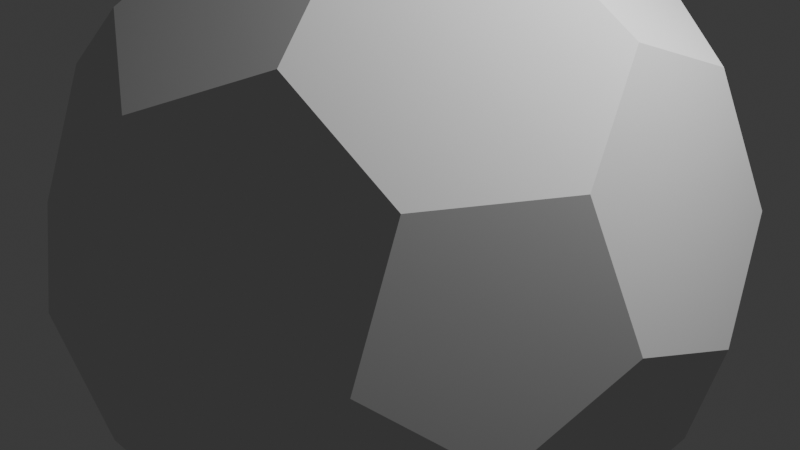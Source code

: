 # Source: Soccer.blend  (saved by Blender 4.4.32; exported with 4.5.12 LTS)
import bpy
from mathutils import Matrix  # noqa: F401  (used for matrix-valued properties, if any)

bpy.ops.wm.read_factory_settings(use_empty=True)
scene = bpy.context.scene
scene.name = 'Scene'

# ---- world
world_world = bpy.data.worlds.new('World'); scene.world = world_world
world_world.use_nodes = True; world_world.node_tree.nodes.clear()
_N = world_world.node_tree.nodes; _L = world_world.node_tree.links
n0 = _N.new('ShaderNodeOutputWorld'); n0.name = 'World Output'; n0.location = (300, 300)
n1 = _N.new('ShaderNodeBackground'); n1.name = 'Background'; n1.location = (10, 300)
n1.inputs[0].default_value = (0.05088, 0.05088, 0.05088, 1.0)
_L.new(n1.outputs[0], n0.inputs[0])
n0.is_active_output = True
world_world.color = (0.05088, 0.05088, 0.05088)
world_world.sun_shadow_jitter_overblur = 0.0

# ---- cameras
cam_camera = bpy.data.cameras.new('Camera')
cam_camera.clip_end = 100.0
cam_camera.ortho_scale = 7.314

# ---- lights
light_light = bpy.data.lights.new('Light', 'POINT')
light_light.energy = 1000.0
light_light.shadow_soft_size = 0.1

# ---- meshes
me_mesh_000 = bpy.data.meshes.new('Mesh.000')
me_mesh_000.from_pydata([(0.7057, -1.57, 3.044), (1.411, -2.385, 2.133), (-0.7057, -1.57, 3.044), (-1.411, -2.385, 2.133), (-0.7057, -3.2, 1.222), (0.7057, -3.2, 1.222)], [], [(3, 4, 5), (5, 1, 0), (0, 2, 3), (5, 0, 3)])
me_mesh_000.polygons.foreach_set('use_smooth', [0, 1, 0, 1])
_uv = me_mesh_000.uv_layers.new(name='UVMap')
_uv.uv.foreach_set('vector', [-277.8, -3.066, -138.9, -243.7, 138.9, -243.7, 138.9, -243.7, 277.8, -3.066, 138.9, 237.5, 138.9, 237.5, -138.9, 237.5, -277.8, -3.066, 138.9, -243.7, 138.9, 237.5, -277.8, -3.066])
me_mesh_000.materials.append(None)
me_mesh_000.update()
me_mesh_000.normals_split_custom_set([tuple(v) for v in zip(*[iter([0.0, -0.7454, 0.6667, 0.0, -0.7454, 0.6667, 0.0, -0.7454, 0.6667, 1.782e-06, -0.7454, 0.6667, 1.603e-05, -0.7454, 0.6667, 1.782e-06, -0.7454, 0.6667, 0.0, -0.7454, 0.6667, 0.0, -0.7454, 0.6667, 0.0, -0.7454, 0.6667, 1.782e-06, -0.7454, 0.6667, 1.782e-06, -0.7454, 0.6667, -5.344e-06, -0.7454, 0.6667])] * 3)])
me_mesh_001 = bpy.data.meshes.new('Mesh.001')
me_mesh_001.from_pydata([(-2.553, 2.385, -0.1556), (-2.989, 1.57, 0.911), (-2.553, 1.881, -1.474), (-2.989, 0.563, -1.726), (-3.425, 0.2518, 0.6592), (-3.425, -0.2518, -0.6592)], [], [(3, 5, 4), (4, 1, 0), (0, 2, 3), (4, 0, 3)])
_uv = me_mesh_001.uv_layers.new(name='UVMap')
_uv.uv.foreach_set('vector', [-254.6, -112.1, -34.95, -282.2, 222.2, -177.1, 222.2, -177.1, 259.7, 98.19, 40.09, 268.3, 40.09, 268.3, -217.1, 163.2, -254.6, -112.1, 222.2, -177.1, 40.09, 268.3, -254.6, -112.1])
me_mesh_001.materials.append(None)
me_mesh_001.update()
me_mesh_001.normals_split_custom_set([tuple(v) for v in zip(*[iter([-0.9342, 0.3333, -0.1273, -0.9342, 0.3333, -0.1273, -0.9342, 0.3333, -0.1273, -0.9342, 0.3333, -0.1273, -0.9342, 0.3333, -0.1273, -0.9342, 0.3333, -0.1273, -0.9342, 0.3333, -0.1273, -0.9342, 0.3333, -0.1273, -0.9342, 0.3333, -0.1273, -0.9342, 0.3333, -0.1273, -0.9342, 0.3333, -0.1273, -0.9342, 0.3333, -0.1273])] * 3)])
me_mesh_002 = bpy.data.meshes.new('Mesh.002')
me_mesh_002.from_pydata([(-1.411, 2.385, -2.133), (-2.553, 1.881, -1.474), (-0.7057, 1.57, -3.044), (-1.142, 0.2518, -3.296), (-2.284, -0.2518, -2.637), (-2.989, 0.563, -1.726)], [], [(2, 3, 4), (4, 5, 1), (1, 0, 2), (4, 1, 2)])
_uv = me_mesh_002.uv_layers.new(name='UVMap')
_uv.uv.foreach_set('vector', [-255.6, 98.76, -218.0, -176.5, 39.11, -281.7, 39.11, -281.7, 258.7, -111.5, 221.2, 163.7, 221.2, 163.7, -35.93, 268.9, -255.6, 98.76, 39.11, -281.7, 221.2, 163.7, -255.6, 98.76])
me_mesh_002.materials.append(None)
me_mesh_002.update()
me_mesh_002.normals_split_custom_set([tuple(v) for v in zip(*[iter([-0.5773, 0.3333, -0.7454, -0.5773, 0.3333, -0.7454, -0.5773, 0.3333, -0.7454, -0.5773, 0.3333, -0.7454, -0.5773, 0.3333, -0.7454, -0.5773, 0.3333, -0.7454, -0.5774, 0.3333, -0.7454, -0.5774, 0.3333, -0.7454, -0.5774, 0.3333, -0.7454, -0.5773, 0.3333, -0.7454, -0.5773, 0.3333, -0.7454, -0.5773, 0.3333, -0.7454])] * 3)])
me_mesh_003 = bpy.data.meshes.new('Mesh.003')
me_mesh_003.from_pydata([(-1.411, 3.2, 1e-06), (-0.7057, 3.2, -1.222), (-2.553, 2.385, -0.1556), (-1.411, 2.385, -2.133), (-2.553, 1.881, -1.474)], [], [(0, 1, 3), (3, 4, 2), (3, 2, 0)])
_uv = me_mesh_003.uv_layers.new(name='UVMap')
_uv.uv.foreach_set('vector', [141.2, 187.7, -136.7, 187.7, -222.5, -76.55, -222.5, -76.55, 2.248, -239.9, 227.0, -76.55, -222.5, -76.55, 227.0, -76.55, 141.2, 187.7])
me_mesh_003.materials.append(None)
me_mesh_003.update()
me_mesh_003.normals_split_custom_set([tuple(v) for v in zip(*[iter([-0.5257, 0.7947, -0.3035, -0.5257, 0.7947, -0.3035, -0.5257, 0.7947, -0.3035, -0.5257, 0.7946, -0.3035, -0.5257, 0.7946, -0.3035, -0.5257, 0.7946, -0.3035, -0.5257, 0.7947, -0.3035, -0.5257, 0.7947, -0.3035, -0.5257, 0.7947, -0.3035])] * 3)])
me_mesh_004 = bpy.data.meshes.new('Mesh.004')
me_mesh_004.from_pydata([(0.7057, 3.2, -1.222), (-0.7057, 3.2, -1.222), (-1.411, 2.385, -2.133), (-0.7057, 1.57, -3.044), (1.411, 2.385, -2.133), (0.7057, 1.57, -3.044)], [], [(5, 3, 2), (2, 1, 0), (0, 4, 5), (2, 0, 5)])
me_mesh_004.polygons.foreach_set('use_smooth', [1, 0, 0, 0])
_uv = me_mesh_004.uv_layers.new(name='UVMap')
_uv.uv.foreach_set('vector', [-138.9, -243.7, 138.9, -243.7, 277.8, -3.066, 277.8, -3.066, 138.9, 237.5, -138.9, 237.5, -138.9, 237.5, -277.8, -3.066, -138.9, -243.7, 277.8, -3.066, -138.9, 237.5, -138.9, -243.7])
me_mesh_004.materials.append(None)
me_mesh_004.update()
me_mesh_004.normals_split_custom_set([tuple(v) for v in zip(*[iter([0.0, 0.7453, -0.6667, 0.0, 0.7453, -0.6667, 0.0, 0.7453, -0.6667, 0.0, 0.7454, -0.6667, 0.0, 0.7454, -0.6667, 0.0, 0.7454, -0.6667, -1.797e-05, 0.7454, -0.6667, -1.797e-05, 0.7454, -0.6667, -1.797e-05, 0.7454, -0.6667, 5.989e-06, 0.7454, -0.6667, 5.989e-06, 0.7454, -0.6667, 5.989e-06, 0.7454, -0.6667])] * 3)])
me_mesh_005 = bpy.data.meshes.new('Mesh.005')
me_mesh_005.from_pydata([(-1.411, 3.2, 1e-06), (-0.7057, 3.2, 1.222), (0.7057, 3.2, 1.222), (1.411, 3.2, 1e-06), (0.7057, 3.2, -1.222), (-0.7057, 3.2, -1.222)], [], [(5, 0, 1), (1, 2, 3), (3, 4, 5), (1, 3, 5)])
_uv = me_mesh_005.uv_layers.new(name='UVMap')
_uv.uv.foreach_set('vector', [-138.9, 238.0, -277.8, -2.596, -138.9, -243.2, -138.9, -243.2, 138.9, -243.2, 277.8, -2.596, 277.8, -2.596, 138.9, 238.0, -138.9, 238.0, -138.9, -243.2, 277.8, -2.596, -138.9, 238.0])
me_mesh_005.materials.append(None)
me_mesh_005.update()
me_mesh_005.normals_split_custom_set([tuple(v) for v in zip(*[iter([0.0, 1.0, 0.0, 0.0, 1.0, 0.0, 0.0, 1.0, 0.0, 0.0, 1.0, 5.529e-07, 0.0, 1.0, 5.529e-07, 0.0, 1.0, 5.529e-07, 0.0, 1.0, -5.529e-07, 0.0, 1.0, -5.529e-07, 0.0, 1.0, -5.529e-07, 0.0, 1.0, 0.0, 0.0, 1.0, 0.0, 0.0, 1.0, 0.0])] * 3)])
me_mesh_006 = bpy.data.meshes.new('Mesh.006')
me_mesh_006.from_pydata([(0.7057, 3.2, 1.222), (1.411, 3.2, 1e-06), (2.553, 2.385, -0.1556), (2.989, 1.57, 0.911), (1.142, 2.385, 2.289), (2.284, 1.57, 2.133)], [], [(5, 3, 2), (2, 1, 0), (0, 4, 5), (2, 0, 5)])
_uv = me_mesh_006.uv_layers.new(name='UVMap')
_uv.uv.foreach_set('vector', [-141.2, -246.6, 136.7, -246.6, 275.6, -5.968, 275.6, -5.968, 136.7, 234.6, -141.2, 234.6, -141.2, 234.6, -280.1, -5.968, -141.2, -246.6, 275.6, -5.968, -141.2, 234.6, -141.2, -246.6])
me_mesh_006.materials.append(None)
me_mesh_006.update()
me_mesh_006.normals_split_custom_set([tuple(v) for v in zip(*[iter([0.5773, 0.7454, 0.3333, 0.5773, 0.7454, 0.3333, 0.5773, 0.7454, 0.3333, 0.5773, 0.7454, 0.3333, 0.5773, 0.7454, 0.3333, 0.5773, 0.7454, 0.3333, 0.5774, 0.7454, 0.3333, 0.5774, 0.7454, 0.3333, 0.5774, 0.7454, 0.3333, 0.5773, 0.7454, 0.3333, 0.5773, 0.7454, 0.3333, 0.5773, 0.7454, 0.3333])] * 3)])
me_mesh_007 = bpy.data.meshes.new('Mesh.007')
me_mesh_007.from_pydata([(2.989, 1.57, 0.911), (3.425, 0.2518, 0.6592), (2.284, 1.57, 2.133), (2.989, -0.563, 1.726), (2.284, 0.2518, 2.637)], [], [(3, 1, 0), (0, 2, 4), (0, 4, 3)])
_uv = me_mesh_007.uv_layers.new(name='UVMap')
_uv.uv.foreach_set('vector', [-2.248, -243.9, 222.5, -80.64, 136.7, 183.6, 136.7, 183.6, -141.2, 183.6, -227.0, -80.64, 136.7, 183.6, -227.0, -80.64, -2.248, -243.9])
me_mesh_007.materials.append(None)
me_mesh_007.update()
me_mesh_007.normals_split_custom_set([tuple(v) for v in zip(*[iter([0.8507, 0.1876, 0.4911, 0.8507, 0.1876, 0.4911, 0.8507, 0.1876, 0.4911, 0.8506, 0.1876, 0.4911, 0.8506, 0.1876, 0.4911, 0.8506, 0.1876, 0.4911, 0.8506, 0.1876, 0.4911, 0.8506, 0.1876, 0.4911, 0.8506, 0.1876, 0.4911])] * 3)])
me_mesh_008 = bpy.data.meshes.new('Mesh.008')
me_mesh_008.from_pydata([(3.425, 0.2518, 0.6592), (3.425, -0.2518, -0.6592), (2.989, -1.57, -0.911), (2.553, -2.385, 0.1556), (2.989, -0.563, 1.726), (2.553, -1.881, 1.474)], [], [(0, 4, 5), (5, 3, 2), (2, 1, 0), (5, 2, 0)])
_uv = me_mesh_008.uv_layers.new(name='UVMap')
_uv.uv.foreach_set('vector', [-40.09, 268.3, -259.7, 98.19, -222.2, -177.1, -222.2, -177.1, 34.95, -282.2, 254.6, -112.1, 254.6, -112.1, 217.1, 163.2, -40.09, 268.3, -222.2, -177.1, 254.6, -112.1, -40.09, 268.3])
me_mesh_008.materials.append(None)
me_mesh_008.update()
me_mesh_008.normals_split_custom_set([tuple(v) for v in zip(*[iter([0.9342, -0.3333, 0.1273, 0.9342, -0.3333, 0.1273, 0.9342, -0.3333, 0.1273, 0.9342, -0.3333, 0.1273, 0.9342, -0.3333, 0.1273, 0.9342, -0.3333, 0.1273, 0.9342, -0.3333, 0.1273, 0.9342, -0.3333, 0.1273, 0.9342, -0.3333, 0.1273, 0.9342, -0.3333, 0.1273, 0.9342, -0.3333, 0.1273, 0.9342, -0.3333, 0.1273])] * 3)])
me_mesh_009 = bpy.data.meshes.new('Mesh.009')
me_mesh_009.from_pydata([(2.284, -1.57, -2.133), (1.142, -2.385, -2.289), (0.7057, -3.2, -1.222), (2.989, -1.57, -0.911), (2.553, -2.385, 0.1556), (1.411, -3.2, 0.0)], [], [(0, 3, 4), (4, 5, 2), (2, 1, 0), (4, 2, 0)])
_uv = me_mesh_009.uv_layers.new(name='UVMap')
_uv.uv.foreach_set('vector', [136.7, 234.6, -141.2, 234.6, -280.1, -5.968, -280.1, -5.968, -141.2, -246.6, 136.7, -246.6, 136.7, -246.6, 275.6, -5.968, 136.7, 234.6, -280.1, -5.968, 136.7, -246.6, 136.7, 234.6])
me_mesh_009.materials.append(None)
me_mesh_009.update()
me_mesh_009.normals_split_custom_set([tuple(v) for v in zip(*[iter([0.5773, -0.7454, -0.3333, 0.5773, -0.7454, -0.3333, 0.5773, -0.7454, -0.3333, 0.5774, -0.7454, -0.3333, 0.5774, -0.7454, -0.3333, 0.5774, -0.7454, -0.3333, 0.5773, -0.7454, -0.3333, 0.5773, -0.7454, -0.3333, 0.5773, -0.7454, -0.3333, 0.5774, -0.7454, -0.3333, 0.5774, -0.7454, -0.3333, 0.5774, -0.7454, -0.3333])] * 3)])
me_mesh_010 = bpy.data.meshes.new('Mesh.010')
me_mesh_010.from_pydata([(0.0, -1.881, -2.948), (-1.142, -2.385, -2.289), (1.142, -2.385, -2.289), (-0.7057, -3.2, -1.222), (0.7057, -3.2, -1.222)], [], [(3, 1, 0), (0, 2, 4), (0, 4, 3)])
_uv = me_mesh_010.uv_layers.new(name='UVMap')
_uv.uv.foreach_set('vector', [138.9, -197.8, 224.8, 66.41, 0.0, 229.7, 0.0, 229.7, -224.8, 66.41, -138.9, -197.8, 0.0, 229.7, -138.9, -197.8, 138.9, -197.8])
me_mesh_010.materials.append(None)
me_mesh_010.update()
me_mesh_010.normals_split_custom_set([tuple(v) for v in zip(*[iter([1.259e-06, -0.7947, -0.6071, 1.259e-06, -0.7947, -0.6071, 1.259e-06, -0.7947, -0.6071, -1.259e-06, -0.7947, -0.6071, -1.259e-06, -0.7947, -0.6071, -1.259e-06, -0.7947, -0.6071, 0.0, -0.7947, -0.6071, 0.0, -0.7947, -0.6071, 0.0, -0.7947, -0.6071])] * 3)])
me_mesh_011 = bpy.data.meshes.new('Mesh.011')
me_mesh_011.from_pydata([(-1.142, -2.385, -2.289), (-2.284, -1.57, -2.133), (-2.989, -1.57, -0.911), (-2.553, -2.385, 0.1556), (-0.7057, -3.2, -1.222), (-1.411, -3.2, 0.0)], [], [(2, 1, 0), (0, 4, 5), (5, 3, 2), (0, 5, 2)])
_uv = me_mesh_011.uv_layers.new(name='UVMap')
_uv.uv.foreach_set('vector', [141.2, 234.6, -136.7, 234.6, -275.6, -5.968, -275.6, -5.968, -136.7, -246.6, 141.2, -246.6, 141.2, -246.6, 280.1, -5.968, 141.2, 234.6, -275.6, -5.968, 141.2, -246.6, 141.2, 234.6])
me_mesh_011.materials.append(None)
me_mesh_011.update()
me_mesh_011.normals_split_custom_set([tuple(v) for v in zip(*[iter([-0.5773, -0.7454, -0.3333, -0.5773, -0.7454, -0.3333, -0.5773, -0.7454, -0.3333, -0.5774, -0.7454, -0.3333, -0.5774, -0.7454, -0.3333, -0.5774, -0.7454, -0.3333, -0.5774, -0.7454, -0.3333, -0.5774, -0.7454, -0.3333, -0.5774, -0.7454, -0.3333, -0.5773, -0.7454, -0.3333, -0.5773, -0.7454, -0.3333, -0.5773, -0.7454, -0.3333])] * 3)])
me_mesh_012 = bpy.data.meshes.new('Mesh.012')
me_mesh_012.from_pydata([(-2.553, -2.385, 0.1556), (-2.553, -1.881, 1.474), (-1.411, -3.2, 0.0), (-1.411, -2.385, 2.133), (-0.7057, -3.2, 1.222)], [], [(2, 4, 3), (3, 1, 0), (3, 0, 2)])
_uv = me_mesh_012.uv_layers.new(name='UVMap')
_uv.uv.foreach_set('vector', [-136.7, -194.7, 141.2, -194.7, 227.0, 69.51, 227.0, 69.51, 2.248, 232.8, -222.5, 69.51, 227.0, 69.51, -222.5, 69.51, -136.7, -194.7])
me_mesh_012.materials.append(None)
me_mesh_012.update()
me_mesh_012.normals_split_custom_set([tuple(v) for v in zip(*[iter([-0.5257, -0.7947, 0.3035, -0.5257, -0.7947, 0.3035, -0.5257, -0.7947, 0.3035, -0.5257, -0.7947, 0.3035, -0.5257, -0.7947, 0.3035, -0.5257, -0.7947, 0.3035, -0.5257, -0.7947, 0.3035, -0.5257, -0.7947, 0.3035, -0.5257, -0.7947, 0.3035])] * 3)])
me_mesh_013 = bpy.data.meshes.new('Mesh.013')
me_mesh_013.from_pydata([(-3.425, 0.2518, 0.6592), (-2.989, -0.563, 1.726), (-3.425, -0.2518, -0.6592), (-2.989, -1.57, -0.911), (-2.553, -2.385, 0.1556), (-2.553, -1.881, 1.474)], [], [(2, 3, 4), (4, 5, 1), (1, 0, 2), (4, 1, 2)])
_uv = me_mesh_013.uv_layers.new(name='UVMap')
_uv.uv.foreach_set('vector', [-217.1, 163.2, -254.6, -112.1, -34.95, -282.2, -34.95, -282.2, 222.2, -177.1, 259.7, 98.19, 259.7, 98.19, 40.09, 268.3, -217.1, 163.2, -34.95, -282.2, 259.7, 98.19, -217.1, 163.2])
me_mesh_013.materials.append(None)
me_mesh_013.update()
me_mesh_013.normals_split_custom_set([tuple(v) for v in zip(*[iter([-0.9342, -0.3333, 0.1273, -0.9342, -0.3333, 0.1273, -0.9342, -0.3333, 0.1273, -0.9342, -0.3333, 0.1273, -0.9342, -0.3333, 0.1273, -0.9342, -0.3333, 0.1273, -0.9342, -0.3333, 0.1273, -0.9342, -0.3333, 0.1273, -0.9342, -0.3333, 0.1273, -0.9342, -0.3333, 0.1273, -0.9342, -0.3333, 0.1273, -0.9342, -0.3333, 0.1273])] * 3)])
me_mesh_014 = bpy.data.meshes.new('Mesh.014')
me_mesh_014.from_pydata([(-2.284, -0.2518, -2.637), (-2.989, 0.563, -1.726), (-2.284, -1.57, -2.133), (-3.425, -0.2518, -0.6592), (-2.989, -1.57, -0.911)], [], [(3, 1, 0), (0, 2, 4), (0, 4, 3)])
_uv = me_mesh_014.uv_layers.new(name='UVMap')
_uv.uv.foreach_set('vector', [227.0, 65.42, 2.248, 228.7, -222.5, 65.42, -222.5, 65.42, -136.7, -198.8, 141.2, -198.8, -222.5, 65.42, 141.2, -198.8, 227.0, 65.42])
me_mesh_014.materials.append(None)
me_mesh_014.update()
me_mesh_014.normals_split_custom_set([tuple(v) for v in zip(*[iter([-0.8506, -0.1876, -0.4911, -0.8506, -0.1876, -0.4911, -0.8506, -0.1876, -0.4911, -0.8506, -0.1876, -0.4911, -0.8506, -0.1876, -0.4911, -0.8506, -0.1876, -0.4911, -0.8507, -0.1876, -0.4911, -0.8507, -0.1876, -0.4911, -0.8507, -0.1876, -0.4911])] * 3)])
me_mesh_015 = bpy.data.meshes.new('Mesh.015')
me_mesh_015.from_pydata([(1.411, 3.2, 1e-06), (0.7057, 3.2, -1.222), (1.411, 2.385, -2.133), (2.553, 1.881, -1.474), (2.553, 2.385, -0.1556)], [], [(3, 2, 1), (1, 0, 4), (1, 4, 3)])
_uv = me_mesh_015.uv_layers.new(name='UVMap')
_uv.uv.foreach_set('vector', [-2.248, -239.9, 222.5, -76.55, 136.7, 187.7, 136.7, 187.7, -141.2, 187.7, -227.0, -76.55, 136.7, 187.7, -227.0, -76.55, -2.248, -239.9])
me_mesh_015.materials.append(None)
me_mesh_015.update()
me_mesh_015.normals_split_custom_set([tuple(v) for v in zip(*[iter([0.5257, 0.7947, -0.3035, 0.5257, 0.7947, -0.3035, 0.5257, 0.7947, -0.3035, 0.5257, 0.7947, -0.3035, 0.5257, 0.7947, -0.3035, 0.5257, 0.7947, -0.3035, 0.5257, 0.7947, -0.3035, 0.5257, 0.7947, -0.3035, 0.5257, 0.7947, -0.3035])] * 3)])
me_mesh_016 = bpy.data.meshes.new('Mesh.016')
me_mesh_016.from_pydata([(1.142, 2.385, 2.289), (2.284, 1.57, 2.133), (0.0, 1.881, 2.948), (0.0, 0.563, 3.452), (2.284, 0.2518, 2.637), (1.142, -0.2518, 3.296)], [], [(3, 5, 4), (4, 1, 0), (0, 2, 3), (4, 0, 3)])
_uv = me_mesh_016.uv_layers.new(name='UVMap')
_uv.uv.foreach_set('vector', [-258.1, -113.0, -38.5, -283.1, 218.7, -178.0, 218.7, -178.0, 256.2, 97.27, 36.54, 267.4, 36.54, 267.4, -220.6, 162.3, -258.1, -113.0, 218.7, -178.0, 36.54, 267.4, -258.1, -113.0])
me_mesh_016.materials.append(None)
me_mesh_016.update()
me_mesh_016.normals_split_custom_set([tuple(v) for v in zip(*[iter([0.3568, 0.3333, 0.8727, 0.3568, 0.3333, 0.8727, 0.3568, 0.3333, 0.8727, 0.3568, 0.3333, 0.8727, 0.3568, 0.3333, 0.8727, 0.3568, 0.3333, 0.8727, 0.3568, 0.3333, 0.8727, 0.3568, 0.3333, 0.8727, 0.3568, 0.3333, 0.8727, 0.3568, 0.3333, 0.8727, 0.3568, 0.3333, 0.8727, 0.3568, 0.3333, 0.8727])] * 3)])
me_mesh_017 = bpy.data.meshes.new('Mesh.017')
me_mesh_017.from_pydata([(-1.142, -0.2518, 3.296), (0.0, 0.563, 3.452), (1.142, -0.2518, 3.296), (0.7057, -1.57, 3.044), (-0.7057, -1.57, 3.044)], [], [(4, 3, 2), (2, 1, 0), (2, 0, 4)])
_uv = me_mesh_017.uv_layers.new(name='UVMap')
_uv.uv.foreach_set('vector', [-138.9, -198.1, 138.9, -198.1, 224.8, 66.15, 224.8, 66.15, 0.0, 229.4, -224.8, 66.15, 224.8, 66.15, -224.8, 66.15, -138.9, -198.1])
me_mesh_017.materials.append(None)
me_mesh_017.update()
me_mesh_017.normals_split_custom_set([tuple(v) for v in zip(*[iter([0.0, -0.1876, 0.9822, 0.0, -0.1876, 0.9822, 0.0, -0.1876, 0.9822, 0.0, -0.1876, 0.9822, 0.0, -0.1876, 0.9822, 0.0, -0.1876, 0.9822, 0.0, -0.1876, 0.9822, 0.0, -0.1876, 0.9822, 0.0, -0.1876, 0.9822])] * 3)])
me_mesh_018 = bpy.data.meshes.new('Mesh.018')
me_mesh_018.from_pydata([(-2.284, 0.2518, 2.637), (-1.142, -0.2518, 3.296), (-2.989, -0.563, 1.726), (-2.553, -1.881, 1.474), (-0.7057, -1.57, 3.044), (-1.411, -2.385, 2.133)], [], [(3, 5, 4), (4, 1, 0), (0, 2, 3), (4, 0, 3)])
_uv = me_mesh_018.uv_layers.new(name='UVMap')
_uv.uv.foreach_set('vector', [-218.0, -176.5, 39.11, -281.7, 258.7, -111.5, 258.7, -111.5, 221.2, 163.7, -35.93, 268.9, -35.93, 268.9, -255.6, 98.76, -218.0, -176.5, 258.7, -111.5, -35.93, 268.9, -218.0, -176.5])
me_mesh_018.materials.append(None)
me_mesh_018.update()
me_mesh_018.normals_split_custom_set([tuple(v) for v in zip(*[iter([-0.5773, -0.3333, 0.7454, -0.5773, -0.3333, 0.7454, -0.5773, -0.3333, 0.7454, -0.5774, -0.3333, 0.7454, -0.5774, -0.3333, 0.7454, -0.5774, -0.3333, 0.7454, -0.5773, -0.3333, 0.7454, -0.5773, -0.3333, 0.7454, -0.5773, -0.3333, 0.7454, -0.5774, -0.3333, 0.7454, -0.5774, -0.3333, 0.7454, -0.5774, -0.3333, 0.7454])] * 3)])
me_mesh_019 = bpy.data.meshes.new('Mesh.019')
me_mesh_019.from_pydata([(-2.284, 1.57, 2.133), (-1.142, 2.385, 2.289), (0.0, 1.881, 2.948), (-2.284, 0.2518, 2.637), (-1.142, -0.2518, 3.296), (0.0, 0.563, 3.452)], [], [(2, 1, 0), (0, 3, 4), (4, 5, 2), (0, 4, 2)])
_uv = me_mesh_019.uv_layers.new(name='UVMap')
_uv.uv.foreach_set('vector', [220.6, 162.3, -36.54, 267.4, -256.2, 97.27, -256.2, 97.27, -218.7, -178.0, 38.5, -283.1, 38.5, -283.1, 258.1, -113.0, 220.6, 162.3, -256.2, 97.27, 38.5, -283.1, 220.6, 162.3])
me_mesh_019.materials.append(None)
me_mesh_019.update()
me_mesh_019.normals_split_custom_set([tuple(v) for v in zip(*[iter([-0.3568, 0.3333, 0.8727, -0.3568, 0.3333, 0.8727, -0.3568, 0.3333, 0.8727, -0.3568, 0.3333, 0.8727, -0.3568, 0.3333, 0.8727, -0.3568, 0.3333, 0.8727, -0.3568, 0.3333, 0.8727, -0.3568, 0.3333, 0.8727, -0.3568, 0.3333, 0.8727, -0.3568, 0.3333, 0.8727, -0.3568, 0.3333, 0.8727, -0.3568, 0.3333, 0.8727])] * 3)])
me_mesh_020 = bpy.data.meshes.new('Mesh.020')
me_mesh_020.from_pydata([(-1.411, 3.2, 1e-06), (-0.7057, 3.2, 1.222), (-2.553, 2.385, -0.1556), (-2.989, 1.57, 0.911), (-2.284, 1.57, 2.133), (-1.142, 2.385, 2.289)], [], [(5, 1, 0), (0, 2, 3), (3, 4, 5), (0, 3, 5)])
_uv = me_mesh_020.uv_layers.new(name='UVMap')
_uv.uv.foreach_set('vector', [280.1, -5.968, 141.2, 234.6, -136.7, 234.6, -136.7, 234.6, -275.6, -5.968, -136.7, -246.6, -136.7, -246.6, 141.2, -246.6, 280.1, -5.968, -136.7, 234.6, -136.7, -246.6, 280.1, -5.968])
me_mesh_020.materials.append(None)
me_mesh_020.update()
me_mesh_020.normals_split_custom_set([tuple(v) for v in zip(*[iter([-0.5773, 0.7454, 0.3333, -0.5773, 0.7454, 0.3333, -0.5773, 0.7454, 0.3333, -0.5773, 0.7454, 0.3333, -0.5773, 0.7454, 0.3333, -0.5773, 0.7454, 0.3333, -0.5774, 0.7453, 0.3333, -0.5774, 0.7453, 0.3333, -0.5774, 0.7453, 0.3333, -0.5773, 0.7454, 0.3333, -0.5773, 0.7454, 0.3333, -0.5773, 0.7454, 0.3333])] * 3)])
me_mesh_021 = bpy.data.meshes.new('Mesh.021')
me_mesh_021.from_pydata([(1.411, 2.385, -2.133), (0.7057, 1.57, -3.044), (1.142, 0.2518, -3.296), (2.284, -0.2518, -2.637), (2.553, 1.881, -1.474), (2.989, 0.563, -1.726)], [], [(0, 4, 5), (5, 3, 2), (2, 1, 0), (5, 2, 0)])
_uv = me_mesh_021.uv_layers.new(name='UVMap')
_uv.uv.foreach_set('vector', [35.93, 268.9, -221.2, 163.7, -258.7, -111.5, -258.7, -111.5, -39.11, -281.7, 218.0, -176.5, 218.0, -176.5, 255.6, 98.76, 35.93, 268.9, -258.7, -111.5, 218.0, -176.5, 35.93, 268.9])
me_mesh_021.materials.append(None)
me_mesh_021.update()
me_mesh_021.normals_split_custom_set([tuple(v) for v in zip(*[iter([0.5774, 0.3333, -0.7453, 0.5774, 0.3333, -0.7453, 0.5774, 0.3333, -0.7453, 0.5773, 0.3333, -0.7454, 0.5773, 0.3333, -0.7454, 0.5773, 0.3333, -0.7454, 0.5773, 0.3333, -0.7454, 0.5773, 0.3333, -0.7454, 0.5773, 0.3333, -0.7454, 0.5773, 0.3333, -0.7454, 0.5773, 0.3333, -0.7454, 0.5773, 0.3333, -0.7454])] * 3)])
me_mesh_022 = bpy.data.meshes.new('Mesh.022')
me_mesh_022.from_pydata([(2.284, -0.2518, -2.637), (2.284, -1.57, -2.133), (2.989, 0.563, -1.726), (3.425, -0.2518, -0.6592), (2.989, -1.57, -0.911)], [], [(4, 1, 0), (0, 2, 3), (0, 3, 4)])
_uv = me_mesh_022.uv_layers.new(name='UVMap')
_uv.uv.foreach_set('vector', [-141.2, -198.8, 136.7, -198.8, 222.5, 65.42, 222.5, 65.42, -2.248, 228.7, -227.0, 65.42, 222.5, 65.42, -227.0, 65.42, -141.2, -198.8])
me_mesh_022.materials.append(None)
me_mesh_022.update()
me_mesh_022.normals_split_custom_set([tuple(v) for v in zip(*[iter([0.8506, -0.1876, -0.4911, 0.8506, -0.1876, -0.4911, 0.8506, -0.1876, -0.4911, 0.8506, -0.1876, -0.4911, 0.8506, -0.1876, -0.4911, 0.8506, -0.1876, -0.4911, 0.8507, -0.1876, -0.4911, 0.8507, -0.1876, -0.4911, 0.8507, -0.1876, -0.4911])] * 3)])
me_mesh_023 = bpy.data.meshes.new('Mesh.023')
me_mesh_023.from_pydata([(2.989, -0.563, 1.726), (2.553, -1.881, 1.474), (2.284, 0.2518, 2.637), (1.142, -0.2518, 3.296), (0.7057, -1.57, 3.044), (1.411, -2.385, 2.133)], [], [(0, 2, 3), (3, 4, 5), (5, 1, 0), (3, 5, 0)])
_uv = me_mesh_023.uv_layers.new(name='UVMap')
_uv.uv.foreach_set('vector', [255.6, 98.76, 35.93, 268.9, -221.2, 163.7, -221.2, 163.7, -258.7, -111.5, -39.11, -281.7, -39.11, -281.7, 218.0, -176.5, 255.6, 98.76, -221.2, 163.7, -39.11, -281.7, 255.6, 98.76])
me_mesh_023.materials.append(None)
me_mesh_023.update()
me_mesh_023.normals_split_custom_set([tuple(v) for v in zip(*[iter([0.5774, -0.3333, 0.7454, 0.5774, -0.3333, 0.7454, 0.5774, -0.3333, 0.7454, 0.5774, -0.3333, 0.7454, 0.5774, -0.3333, 0.7454, 0.5774, -0.3333, 0.7454, 0.5773, -0.3333, 0.7454, 0.5773, -0.3333, 0.7454, 0.5773, -0.3333, 0.7454, 0.5773, -0.3333, 0.7454, 0.5773, -0.3333, 0.7454, 0.5773, -0.3333, 0.7454])] * 3)])
me_mesh_024 = bpy.data.meshes.new('Mesh.024')
me_mesh_024.from_pydata([(2.553, 1.881, -1.474), (2.989, 0.563, -1.726), (2.553, 2.385, -0.1556), (2.989, 1.57, 0.911), (3.425, 0.2518, 0.6592), (3.425, -0.2518, -0.6592)], [], [(5, 1, 0), (0, 2, 3), (3, 4, 5), (0, 3, 5)])
_uv = me_mesh_024.uv_layers.new(name='UVMap')
_uv.uv.foreach_set('vector', [34.95, -282.2, 254.6, -112.1, 217.1, 163.2, 217.1, 163.2, -40.09, 268.3, -259.7, 98.19, -259.7, 98.19, -222.2, -177.1, 34.95, -282.2, 217.1, 163.2, -259.7, 98.19, 34.95, -282.2])
me_mesh_024.materials.append(None)
me_mesh_024.update()
me_mesh_024.normals_split_custom_set([tuple(v) for v in zip(*[iter([0.9342, 0.3333, -0.1273, 0.9342, 0.3333, -0.1273, 0.9342, 0.3333, -0.1273, 0.9342, 0.3333, -0.1273, 0.9342, 0.3333, -0.1273, 0.9342, 0.3333, -0.1273, 0.9342, 0.3333, -0.1273, 0.9342, 0.3333, -0.1273, 0.9342, 0.3333, -0.1273, 0.9342, 0.3333, -0.1273, 0.9342, 0.3333, -0.1273, 0.9342, 0.3333, -0.1273])] * 3)])
me_mesh_025 = bpy.data.meshes.new('Mesh.025')
me_mesh_025.from_pydata([(2.553, -2.385, 0.1556), (1.411, -3.2, 0.0), (2.553, -1.881, 1.474), (1.411, -2.385, 2.133), (0.7057, -3.2, 1.222)], [], [(0, 2, 3), (3, 4, 1), (3, 1, 0)])
_uv = me_mesh_025.uv_layers.new(name='UVMap')
_uv.uv.foreach_set('vector', [222.5, 69.51, -2.248, 232.8, -227.0, 69.51, -227.0, 69.51, -141.2, -194.7, 136.7, -194.7, -227.0, 69.51, 136.7, -194.7, 222.5, 69.51])
me_mesh_025.materials.append(None)
me_mesh_025.update()
me_mesh_025.normals_split_custom_set([tuple(v) for v in zip(*[iter([0.5257, -0.7947, 0.3035, 0.5257, -0.7947, 0.3035, 0.5257, -0.7947, 0.3035, 0.5257, -0.7947, 0.3035, 0.5257, -0.7947, 0.3035, 0.5257, -0.7947, 0.3035, 0.5257, -0.7947, 0.3035, 0.5257, -0.7947, 0.3035, 0.5257, -0.7947, 0.3035])] * 3)])
me_mesh_026 = bpy.data.meshes.new('Mesh.026')
me_mesh_026.from_pydata([(-0.7057, -3.2, -1.222), (-1.411, -3.2, 0.0), (0.7057, -3.2, -1.222), (1.411, -3.2, 0.0), (-0.7057, -3.2, 1.222), (0.7057, -3.2, 1.222)], [], [(0, 2, 3), (3, 5, 4), (4, 1, 0), (3, 4, 0)])
_uv = me_mesh_026.uv_layers.new(name='UVMap')
_uv.uv.foreach_set('vector', [138.9, 238.0, -138.9, 238.0, -277.8, -2.596, -277.8, -2.596, -138.9, -243.2, 138.9, -243.2, 138.9, -243.2, 277.8, -2.596, 138.9, 238.0, -277.8, -2.596, 138.9, -243.2, 138.9, 238.0])
me_mesh_026.materials.append(None)
me_mesh_026.update()
me_mesh_026.normals_split_custom_set([tuple(v) for v in zip(*[iter([0.0, -1.0, -2.764e-07, 0.0, -1.0, -2.764e-07, 0.0, -1.0, -2.764e-07, 0.0, -1.0, 0.0, 0.0, -1.0, 0.0, 0.0, -1.0, 0.0, 0.0, -1.0, 0.0, 0.0, -1.0, 0.0, 0.0, -1.0, 0.0, 0.0, -1.0, 0.0, 0.0, -1.0, 0.0, 0.0, -1.0, 0.0])] * 3)])
me_mesh_027 = bpy.data.meshes.new('Mesh.027')
me_mesh_027.from_pydata([(-2.989, 1.57, 0.911), (-2.284, 1.57, 2.133), (-2.284, 0.2518, 2.637), (-3.425, 0.2518, 0.6592), (-2.989, -0.563, 1.726)], [], [(1, 0, 3), (3, 4, 2), (3, 2, 1)])
_uv = me_mesh_027.uv_layers.new(name='UVMap')
_uv.uv.foreach_set('vector', [141.2, 183.6, -136.7, 183.6, -222.5, -80.64, -222.5, -80.64, 2.248, -243.9, 227.0, -80.64, -222.5, -80.64, 227.0, -80.64, 141.2, 183.6])
me_mesh_027.materials.append(None)
me_mesh_027.update()
me_mesh_027.normals_split_custom_set([tuple(v) for v in zip(*[iter([-0.8506, 0.1876, 0.4911, -0.8506, 0.1876, 0.4911, -0.8506, 0.1876, 0.4911, -0.8506, 0.1876, 0.4911, -0.8506, 0.1876, 0.4911, -0.8506, 0.1876, 0.4911, -0.8506, 0.1876, 0.4911, -0.8506, 0.1876, 0.4911, -0.8506, 0.1876, 0.4911])] * 3)])
me_mesh_028 = bpy.data.meshes.new('Mesh.028')
me_mesh_028.from_pydata([(-0.7057, 3.2, 1.222), (0.7057, 3.2, 1.222), (-1.142, 2.385, 2.289), (1.142, 2.385, 2.289), (0.0, 1.881, 2.948)], [], [(4, 3, 1), (1, 0, 2), (1, 2, 4)])
_uv = me_mesh_028.uv_layers.new(name='UVMap')
_uv.uv.foreach_set('vector', [0.0, -242.9, 224.8, -79.65, 138.9, 184.6, 138.9, 184.6, -138.9, 184.6, -224.8, -79.65, 138.9, 184.6, -224.8, -79.65, 0.0, -242.9])
me_mesh_028.materials.append(None)
me_mesh_028.update()
me_mesh_028.normals_split_custom_set([tuple(v) for v in zip(*[iter([-4.531e-06, 0.7947, 0.6071, -4.531e-06, 0.7947, 0.6071, -4.531e-06, 0.7947, 0.6071, 0.0, 0.7947, 0.6071, 0.0, 0.7947, 0.6071, 0.0, 0.7947, 0.6071, 2.8e-06, 0.7947, 0.6071, 2.8e-06, 0.7947, 0.6071, 2.8e-06, 0.7947, 0.6071])] * 3)])
me_mesh_029 = bpy.data.meshes.new('Mesh.029')
me_mesh_029.from_pydata([(0.0, -0.563, -3.452), (0.0, -1.881, -2.948), (1.142, 0.2518, -3.296), (2.284, -0.2518, -2.637), (2.284, -1.57, -2.133), (1.142, -2.385, -2.289)], [], [(5, 1, 0), (0, 2, 3), (3, 4, 5), (0, 3, 5)])
_uv = me_mesh_029.uv_layers.new(name='UVMap')
_uv.uv.foreach_set('vector', [-38.5, -283.1, 218.7, -178.0, 256.2, 97.27, 256.2, 97.27, 36.54, 267.4, -220.6, 162.3, -220.6, 162.3, -258.1, -113.0, -38.5, -283.1, 256.2, 97.27, -220.6, 162.3, -38.5, -283.1])
me_mesh_029.materials.append(None)
me_mesh_029.update()
me_mesh_029.normals_split_custom_set([tuple(v) for v in zip(*[iter([0.3568, -0.3333, -0.8727, 0.3568, -0.3333, -0.8727, 0.3568, -0.3333, -0.8727, 0.3568, -0.3333, -0.8727, 0.3568, -0.3333, -0.8727, 0.3568, -0.3333, -0.8727, 0.3568, -0.3333, -0.8727, 0.3568, -0.3333, -0.8727, 0.3568, -0.3333, -0.8727, 0.3568, -0.3333, -0.8727, 0.3568, -0.3333, -0.8727, 0.3568, -0.3333, -0.8727])] * 3)])
me_mesh_030 = bpy.data.meshes.new('Mesh.030')
me_mesh_030.from_pydata([(-1.142, 0.2518, -3.296), (-2.284, -0.2518, -2.637), (0.0, -0.563, -3.452), (0.0, -1.881, -2.948), (-1.142, -2.385, -2.289), (-2.284, -1.57, -2.133)], [], [(0, 2, 3), (3, 4, 5), (5, 1, 0), (3, 5, 0)])
_uv = me_mesh_030.uv_layers.new(name='UVMap')
_uv.uv.foreach_set('vector', [-36.54, 267.4, -256.2, 97.27, -218.7, -178.0, -218.7, -178.0, 38.5, -283.1, 258.1, -113.0, 258.1, -113.0, 220.6, 162.3, -36.54, 267.4, -218.7, -178.0, 258.1, -113.0, -36.54, 267.4])
me_mesh_030.materials.append(None)
me_mesh_030.update()
me_mesh_030.normals_split_custom_set([tuple(v) for v in zip(*[iter([-0.3568, -0.3333, -0.8727, -0.3568, -0.3333, -0.8727, -0.3568, -0.3333, -0.8727, -0.3568, -0.3333, -0.8727, -0.3568, -0.3333, -0.8727, -0.3568, -0.3333, -0.8727, -0.3568, -0.3333, -0.8727, -0.3568, -0.3333, -0.8727, -0.3568, -0.3333, -0.8727, -0.3568, -0.3333, -0.8727, -0.3568, -0.3333, -0.8727, -0.3568, -0.3333, -0.8727])] * 3)])
me_mesh_031 = bpy.data.meshes.new('Mesh.031')
me_mesh_031.from_pydata([(-0.7057, 1.57, -3.044), (0.7057, 1.57, -3.044), (-1.142, 0.2518, -3.296), (0.0, -0.563, -3.452), (1.142, 0.2518, -3.296)], [], [(2, 0, 1), (1, 4, 3), (1, 3, 2)])
_uv = me_mesh_031.uv_layers.new(name='UVMap')
_uv.uv.foreach_set('vector', [224.8, -79.91, 138.9, 184.3, -138.9, 184.3, -138.9, 184.3, -224.8, -79.91, 0.0, -243.2, -138.9, 184.3, 0.0, -243.2, 224.8, -79.91])
me_mesh_031.materials.append(None)
me_mesh_031.update()
me_mesh_031.normals_split_custom_set([tuple(v) for v in zip(*[iter([0.0, 0.1876, -0.9822, 0.0, 0.1876, -0.9822, 0.0, 0.1876, -0.9822, -1.007e-06, 0.1876, -0.9822, -1.007e-06, 0.1876, -0.9822, -1.007e-06, 0.1876, -0.9822, 6.223e-07, 0.1876, -0.9822, 6.223e-07, 0.1876, -0.9822, 6.223e-07, 0.1876, -0.9822])] * 3)])

# ---- objects
ob_0 = bpy.data.objects.new('0', me_mesh_000)
ob_1 = bpy.data.objects.new('1', me_mesh_001)
ob_2 = bpy.data.objects.new('2', me_mesh_002)
ob_3 = bpy.data.objects.new('3', me_mesh_003)
ob_4 = bpy.data.objects.new('4', me_mesh_004)
ob_5 = bpy.data.objects.new('5', me_mesh_005)
ob_6 = bpy.data.objects.new('6', me_mesh_006)
ob_7 = bpy.data.objects.new('7', me_mesh_007)
ob_8 = bpy.data.objects.new('8', me_mesh_008)
ob_9 = bpy.data.objects.new('9', me_mesh_009)
ob_10 = bpy.data.objects.new('10', me_mesh_010)
ob_11 = bpy.data.objects.new('11', me_mesh_011)
ob_12 = bpy.data.objects.new('12', me_mesh_012)
ob_13 = bpy.data.objects.new('13', me_mesh_013)
ob_14 = bpy.data.objects.new('14', me_mesh_014)
ob_15 = bpy.data.objects.new('15', me_mesh_015)
ob_16 = bpy.data.objects.new('16', me_mesh_016)
ob_17 = bpy.data.objects.new('17', me_mesh_017)
ob_18 = bpy.data.objects.new('18', me_mesh_018)
ob_19 = bpy.data.objects.new('19', me_mesh_019)
ob_20 = bpy.data.objects.new('20', me_mesh_020)
ob_21 = bpy.data.objects.new('21', me_mesh_021)
ob_22 = bpy.data.objects.new('22', me_mesh_022)
ob_23 = bpy.data.objects.new('23', me_mesh_023)
ob_24 = bpy.data.objects.new('24', me_mesh_024)
ob_25 = bpy.data.objects.new('25', me_mesh_025)
ob_26 = bpy.data.objects.new('26', me_mesh_026)
ob_27 = bpy.data.objects.new('27', me_mesh_027)
ob_28 = bpy.data.objects.new('28', me_mesh_028)
ob_29 = bpy.data.objects.new('29', me_mesh_029)
ob_30 = bpy.data.objects.new('30', me_mesh_030)
ob_31 = bpy.data.objects.new('31', me_mesh_031)
ob_light = bpy.data.objects.new('Light', light_light)
ob_camera = bpy.data.objects.new('Camera', cam_camera)

# ---- transforms, parenting, visibility, modifiers, constraints
ob_0.location = (0.0, 0.0, 0.0)
ob_0.rotation_mode = 'QUATERNION'
ob_0.rotation_quaternion = (0.7071, 0.7071, 0.0, 0.0)
ob_1.location = (0.0, 0.0, 0.0)
ob_1.rotation_mode = 'QUATERNION'
ob_1.rotation_quaternion = (0.7071, 0.7071, 0.0, 0.0)
ob_2.location = (0.0, 0.0, 0.0)
ob_2.rotation_mode = 'QUATERNION'
ob_2.rotation_quaternion = (0.7071, 0.7071, 0.0, 0.0)
ob_3.location = (0.0, 0.0, 0.0)
ob_3.rotation_mode = 'QUATERNION'
ob_3.rotation_quaternion = (0.7071, 0.7071, 0.0, 0.0)
ob_4.location = (0.0, 0.0, 0.0)
ob_4.rotation_mode = 'QUATERNION'
ob_4.rotation_quaternion = (0.7071, 0.7071, 0.0, 0.0)
ob_5.location = (0.0, 0.0, 0.0)
ob_5.rotation_mode = 'QUATERNION'
ob_5.rotation_quaternion = (0.7071, 0.7071, 0.0, 0.0)
ob_6.location = (0.0, 0.0, 0.0)
ob_6.rotation_mode = 'QUATERNION'
ob_6.rotation_quaternion = (0.7071, 0.7071, 0.0, 0.0)
ob_7.location = (0.0, 0.0, 0.0)
ob_7.rotation_mode = 'QUATERNION'
ob_7.rotation_quaternion = (0.7071, 0.7071, 0.0, 0.0)
ob_8.location = (0.0, 0.0, 0.0)
ob_8.rotation_mode = 'QUATERNION'
ob_8.rotation_quaternion = (0.7071, 0.7071, 0.0, 0.0)
ob_9.location = (0.0, 0.0, 0.0)
ob_9.rotation_mode = 'QUATERNION'
ob_9.rotation_quaternion = (0.7071, 0.7071, 0.0, 0.0)
ob_10.location = (0.0, 0.0, 0.0)
ob_10.rotation_mode = 'QUATERNION'
ob_10.rotation_quaternion = (0.7071, 0.7071, 0.0, 0.0)
ob_11.location = (0.0, 0.0, 0.0)
ob_11.rotation_mode = 'QUATERNION'
ob_11.rotation_quaternion = (0.7071, 0.7071, 0.0, 0.0)
ob_12.location = (0.0, 0.0, 0.0)
ob_12.rotation_mode = 'QUATERNION'
ob_12.rotation_quaternion = (0.7071, 0.7071, 0.0, 0.0)
ob_13.location = (0.0, 0.0, 0.0)
ob_13.rotation_mode = 'QUATERNION'
ob_13.rotation_quaternion = (0.7071, 0.7071, 0.0, 0.0)
ob_14.location = (0.0, 0.0, 0.0)
ob_14.rotation_mode = 'QUATERNION'
ob_14.rotation_quaternion = (0.7071, 0.7071, 0.0, 0.0)
ob_15.location = (0.0, 0.0, 0.0)
ob_15.rotation_mode = 'QUATERNION'
ob_15.rotation_quaternion = (0.7071, 0.7071, 0.0, 0.0)
ob_16.location = (0.0, 0.0, 0.0)
ob_16.rotation_mode = 'QUATERNION'
ob_16.rotation_quaternion = (0.7071, 0.7071, 0.0, 0.0)
ob_17.location = (0.0, 0.0, 0.0)
ob_17.rotation_mode = 'QUATERNION'
ob_17.rotation_quaternion = (0.7071, 0.7071, 0.0, 0.0)
ob_18.location = (0.0, 0.0, 0.0)
ob_18.rotation_mode = 'QUATERNION'
ob_18.rotation_quaternion = (0.7071, 0.7071, 0.0, 0.0)
ob_19.location = (0.0, 0.0, 0.0)
ob_19.rotation_mode = 'QUATERNION'
ob_19.rotation_quaternion = (0.7071, 0.7071, 0.0, 0.0)
ob_20.location = (0.0, 0.0, 0.0)
ob_20.rotation_mode = 'QUATERNION'
ob_20.rotation_quaternion = (0.7071, 0.7071, 0.0, 0.0)
ob_21.location = (0.0, 0.0, 0.0)
ob_21.rotation_mode = 'QUATERNION'
ob_21.rotation_quaternion = (0.7071, 0.7071, 0.0, 0.0)
ob_22.location = (0.0, 0.0, 0.0)
ob_22.rotation_mode = 'QUATERNION'
ob_22.rotation_quaternion = (0.7071, 0.7071, 0.0, 0.0)
ob_23.location = (0.0, 0.0, 0.0)
ob_23.rotation_mode = 'QUATERNION'
ob_23.rotation_quaternion = (0.7071, 0.7071, 0.0, 0.0)
ob_24.location = (0.0, 0.0, 0.0)
ob_24.rotation_mode = 'QUATERNION'
ob_24.rotation_quaternion = (0.7071, 0.7071, 0.0, 0.0)
ob_25.location = (0.0, 0.0, 0.0)
ob_25.rotation_mode = 'QUATERNION'
ob_25.rotation_quaternion = (0.7071, 0.7071, 0.0, 0.0)
ob_26.location = (0.0, 0.0, 0.0)
ob_26.rotation_mode = 'QUATERNION'
ob_26.rotation_quaternion = (0.7071, 0.7071, 0.0, 0.0)
ob_27.location = (0.0, 0.0, 0.0)
ob_27.rotation_mode = 'QUATERNION'
ob_27.rotation_quaternion = (0.7071, 0.7071, 0.0, 0.0)
ob_28.location = (0.0, 0.0, 0.0)
ob_28.rotation_mode = 'QUATERNION'
ob_28.rotation_quaternion = (0.7071, 0.7071, 0.0, 0.0)
ob_29.location = (0.0, 0.0, 0.0)
ob_29.rotation_mode = 'QUATERNION'
ob_29.rotation_quaternion = (0.7071, 0.7071, 0.0, 0.0)
ob_30.location = (0.0, 0.0, 0.0)
ob_30.rotation_mode = 'QUATERNION'
ob_30.rotation_quaternion = (0.7071, 0.7071, 0.0, 0.0)
ob_31.location = (0.0, 0.0, 0.0)
ob_31.rotation_mode = 'QUATERNION'
ob_31.rotation_quaternion = (0.7071, 0.7071, 0.0, 0.0)
ob_light.location = (4.076, 1.005, 5.904)
ob_light.rotation_euler = (0.6503, 0.05522, 1.866)
ob_light.lock_rotations_4d = False
ob_light.empty_display_type = 'ARROWS'
ob_light.color = (0.0, 0.0, 0.0, 0.0)
ob_light.lineart.crease_threshold = 0.0
ob_camera.location = (7.359, -6.926, 4.958)
ob_camera.rotation_euler = (1.109, 0.0, 0.8149)
ob_camera.lock_rotations_4d = False
ob_camera.empty_display_type = 'ARROWS'
ob_camera.color = (0.0, 0.0, 0.0, 0.0)
ob_camera.display_type = 'WIRE'
ob_camera.lineart.crease_threshold = 0.0

# ---- collection membership
scene.collection.objects.link(ob_0)
scene.collection.objects.link(ob_1)
scene.collection.objects.link(ob_2)
scene.collection.objects.link(ob_3)
scene.collection.objects.link(ob_4)
scene.collection.objects.link(ob_5)
scene.collection.objects.link(ob_6)
scene.collection.objects.link(ob_7)
scene.collection.objects.link(ob_8)
scene.collection.objects.link(ob_9)
scene.collection.objects.link(ob_10)
scene.collection.objects.link(ob_11)
scene.collection.objects.link(ob_12)
scene.collection.objects.link(ob_13)
scene.collection.objects.link(ob_14)
scene.collection.objects.link(ob_15)
scene.collection.objects.link(ob_16)
scene.collection.objects.link(ob_17)
scene.collection.objects.link(ob_18)
scene.collection.objects.link(ob_19)
scene.collection.objects.link(ob_20)
scene.collection.objects.link(ob_21)
scene.collection.objects.link(ob_22)
scene.collection.objects.link(ob_23)
scene.collection.objects.link(ob_24)
scene.collection.objects.link(ob_25)
scene.collection.objects.link(ob_26)
scene.collection.objects.link(ob_27)
scene.collection.objects.link(ob_28)
scene.collection.objects.link(ob_29)
scene.collection.objects.link(ob_30)
scene.collection.objects.link(ob_31)
scene.collection.objects.link(ob_light)
scene.collection.objects.link(ob_camera)

# ---- scene / render settings (as saved in the file)
scene.camera = ob_camera
scene.frame_start = 1; scene.frame_end = 250; scene.frame_set(1)
scene.render.engine = 'BLENDER_EEVEE_NEXT'
bpy.context.view_layer.update()
